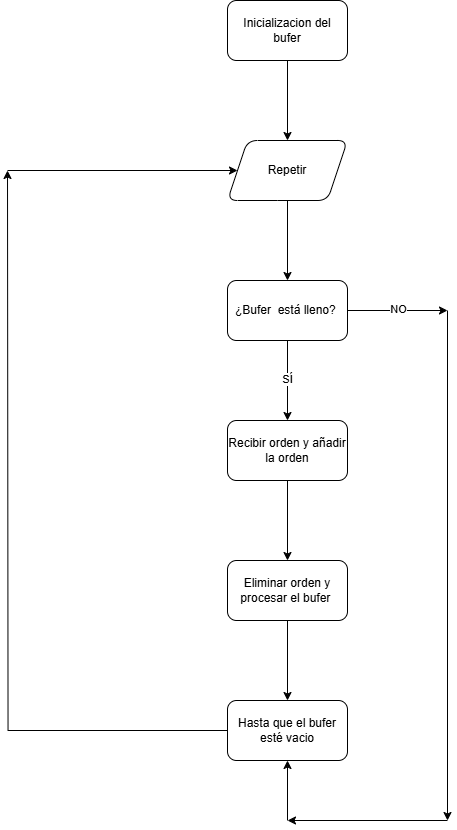

The diagram above was exported from draw.io. Its source (the exported page's mxGraphModel, read from the mxfile embedded in the PNG):
<mxGraphModel dx="1603" dy="1980" grid="1" gridSize="10" guides="1" tooltips="1" connect="1" arrows="1" fold="1" page="1" pageScale="1" pageWidth="827" pageHeight="1169" math="0" shadow="0">
  <root>
    <mxCell id="0" />
    <mxCell id="1" parent="0" />
    <mxCell id="fStmLP9YnRuCAN9cO9lF-7" value="" style="edgeStyle=orthogonalEdgeStyle;rounded=0;orthogonalLoop=1;jettySize=auto;html=1;" edge="1" parent="1" source="fStmLP9YnRuCAN9cO9lF-1" target="fStmLP9YnRuCAN9cO9lF-6">
      <mxGeometry relative="1" as="geometry" />
    </mxCell>
    <mxCell id="fStmLP9YnRuCAN9cO9lF-1" value="Inicializacion del bufer" style="rounded=1;whiteSpace=wrap;html=1;" vertex="1" parent="1">
      <mxGeometry x="340" y="-1140" width="120" height="60" as="geometry" />
    </mxCell>
    <mxCell id="fStmLP9YnRuCAN9cO9lF-9" value="" style="edgeStyle=orthogonalEdgeStyle;rounded=0;orthogonalLoop=1;jettySize=auto;html=1;" edge="1" parent="1" source="fStmLP9YnRuCAN9cO9lF-6" target="fStmLP9YnRuCAN9cO9lF-8">
      <mxGeometry relative="1" as="geometry" />
    </mxCell>
    <mxCell id="fStmLP9YnRuCAN9cO9lF-6" value="Repetir" style="shape=parallelogram;perimeter=parallelogramPerimeter;whiteSpace=wrap;html=1;fixedSize=1;rounded=1;" vertex="1" parent="1">
      <mxGeometry x="340" y="-1000" width="120" height="60" as="geometry" />
    </mxCell>
    <mxCell id="fStmLP9YnRuCAN9cO9lF-13" value="" style="edgeStyle=orthogonalEdgeStyle;rounded=0;orthogonalLoop=1;jettySize=auto;html=1;" edge="1" parent="1" source="fStmLP9YnRuCAN9cO9lF-8" target="fStmLP9YnRuCAN9cO9lF-12">
      <mxGeometry relative="1" as="geometry" />
    </mxCell>
    <mxCell id="fStmLP9YnRuCAN9cO9lF-21" value="SÍ" style="edgeLabel;html=1;align=center;verticalAlign=middle;resizable=0;points=[];" vertex="1" connectable="0" parent="fStmLP9YnRuCAN9cO9lF-13">
      <mxGeometry x="-0.055" y="-1" relative="1" as="geometry">
        <mxPoint as="offset" />
      </mxGeometry>
    </mxCell>
    <mxCell id="fStmLP9YnRuCAN9cO9lF-23" value="" style="edgeStyle=orthogonalEdgeStyle;rounded=0;orthogonalLoop=1;jettySize=auto;html=1;" edge="1" parent="1" source="fStmLP9YnRuCAN9cO9lF-8">
      <mxGeometry relative="1" as="geometry">
        <mxPoint x="560" y="-830" as="targetPoint" />
      </mxGeometry>
    </mxCell>
    <mxCell id="fStmLP9YnRuCAN9cO9lF-24" value="NO" style="edgeLabel;html=1;align=center;verticalAlign=middle;resizable=0;points=[];" vertex="1" connectable="0" parent="fStmLP9YnRuCAN9cO9lF-23">
      <mxGeometry x="0.01" y="2" relative="1" as="geometry">
        <mxPoint as="offset" />
      </mxGeometry>
    </mxCell>
    <mxCell id="fStmLP9YnRuCAN9cO9lF-8" value="¿Bufer&amp;nbsp; está lleno?&amp;nbsp;" style="whiteSpace=wrap;html=1;rounded=1;" vertex="1" parent="1">
      <mxGeometry x="340" y="-860" width="120" height="60" as="geometry" />
    </mxCell>
    <mxCell id="fStmLP9YnRuCAN9cO9lF-15" value="" style="edgeStyle=orthogonalEdgeStyle;rounded=0;orthogonalLoop=1;jettySize=auto;html=1;" edge="1" parent="1" source="fStmLP9YnRuCAN9cO9lF-12" target="fStmLP9YnRuCAN9cO9lF-14">
      <mxGeometry relative="1" as="geometry" />
    </mxCell>
    <mxCell id="fStmLP9YnRuCAN9cO9lF-12" value="Recibir orden y añadir la orden" style="whiteSpace=wrap;html=1;rounded=1;" vertex="1" parent="1">
      <mxGeometry x="340" y="-720" width="120" height="60" as="geometry" />
    </mxCell>
    <mxCell id="fStmLP9YnRuCAN9cO9lF-17" value="" style="edgeStyle=orthogonalEdgeStyle;rounded=0;orthogonalLoop=1;jettySize=auto;html=1;" edge="1" parent="1" source="fStmLP9YnRuCAN9cO9lF-14" target="fStmLP9YnRuCAN9cO9lF-16">
      <mxGeometry relative="1" as="geometry" />
    </mxCell>
    <mxCell id="fStmLP9YnRuCAN9cO9lF-14" value="Eliminar orden y procesar el bufer&amp;nbsp;" style="rounded=1;whiteSpace=wrap;html=1;" vertex="1" parent="1">
      <mxGeometry x="340" y="-580" width="120" height="60" as="geometry" />
    </mxCell>
    <mxCell id="fStmLP9YnRuCAN9cO9lF-19" style="edgeStyle=orthogonalEdgeStyle;rounded=0;orthogonalLoop=1;jettySize=auto;html=1;exitX=0;exitY=0.5;exitDx=0;exitDy=0;" edge="1" parent="1" source="fStmLP9YnRuCAN9cO9lF-16">
      <mxGeometry relative="1" as="geometry">
        <mxPoint x="120" y="-970" as="targetPoint" />
      </mxGeometry>
    </mxCell>
    <mxCell id="fStmLP9YnRuCAN9cO9lF-16" value="Hasta que el bufer esté vacio" style="rounded=1;whiteSpace=wrap;html=1;" vertex="1" parent="1">
      <mxGeometry x="340" y="-440" width="120" height="60" as="geometry" />
    </mxCell>
    <mxCell id="fStmLP9YnRuCAN9cO9lF-20" value="" style="endArrow=classic;html=1;rounded=0;" edge="1" parent="1" target="fStmLP9YnRuCAN9cO9lF-6">
      <mxGeometry width="50" height="50" relative="1" as="geometry">
        <mxPoint x="120" y="-970" as="sourcePoint" />
        <mxPoint x="170" y="-1050" as="targetPoint" />
      </mxGeometry>
    </mxCell>
    <mxCell id="fStmLP9YnRuCAN9cO9lF-26" value="" style="endArrow=classic;html=1;rounded=0;" edge="1" parent="1">
      <mxGeometry width="50" height="50" relative="1" as="geometry">
        <mxPoint x="560" y="-830" as="sourcePoint" />
        <mxPoint x="560" y="-320" as="targetPoint" />
        <Array as="points" />
      </mxGeometry>
    </mxCell>
    <mxCell id="fStmLP9YnRuCAN9cO9lF-27" value="" style="endArrow=classic;html=1;rounded=0;" edge="1" parent="1">
      <mxGeometry width="50" height="50" relative="1" as="geometry">
        <mxPoint x="560" y="-320" as="sourcePoint" />
        <mxPoint x="400" y="-320" as="targetPoint" />
      </mxGeometry>
    </mxCell>
    <mxCell id="fStmLP9YnRuCAN9cO9lF-31" value="" style="endArrow=classic;html=1;rounded=0;entryX=0.5;entryY=1;entryDx=0;entryDy=0;" edge="1" parent="1" target="fStmLP9YnRuCAN9cO9lF-16">
      <mxGeometry width="50" height="50" relative="1" as="geometry">
        <mxPoint x="400" y="-320" as="sourcePoint" />
        <mxPoint x="450" y="-370" as="targetPoint" />
      </mxGeometry>
    </mxCell>
  </root>
</mxGraphModel>